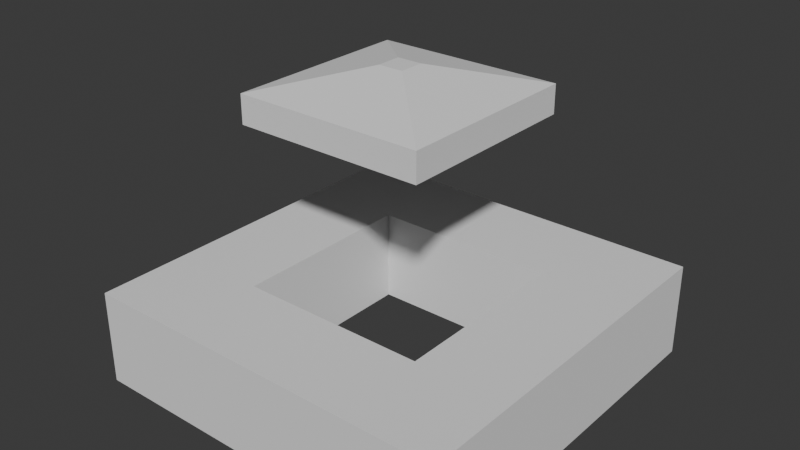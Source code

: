 # Source: Forma2Agujero2.blend  (saved by Blender 4.1.24; exported with 4.5.12 LTS)
import bpy
from mathutils import Matrix  # noqa: F401  (used for matrix-valued properties, if any)

bpy.ops.wm.read_factory_settings(use_empty=True)
scene = bpy.context.scene
scene.name = 'Scene'

# ---- collections
col_collection = bpy.data.collections.new('Collection'); scene.collection.children.link(col_collection)

# ---- world
world_world = bpy.data.worlds.new('World'); scene.world = world_world
world_world.use_nodes = True; world_world.node_tree.nodes.clear()
_N = world_world.node_tree.nodes; _L = world_world.node_tree.links
n0 = _N.new('ShaderNodeOutputWorld'); n0.name = 'World Output'; n0.location = (300, 300)
n1 = _N.new('ShaderNodeBackground'); n1.name = 'Background'; n1.location = (10, 300)
n1.inputs[0].default_value = (0.05088, 0.05088, 0.05088, 1.0)
_L.new(n1.outputs[0], n0.inputs[0])
n0.is_active_output = True
world_world.color = (0.05088, 0.05088, 0.05088)
world_world.use_sun_shadow = False
world_world.sun_shadow_jitter_overblur = 0.0

# ---- meshes
me_cube_002 = bpy.data.meshes.new('Cube.002')
me_cube_002.from_pydata([(-2.0, -2.0, 0.0), (-1.0, -1.0, 0.1026), (-1.0, -1.0, 0.05141), (-2.0, -2.0, 1.0), (-1.0, 1.0, 0.1026), (-2.0, 2.0, 0.0), (-1.0, 1.0, 0.05141), (1.0, -1.0, 0.1026), (-2.0, 2.0, 1.0), (2.0, -2.0, 0.0), (1.0, 1.0, 0.1026), (1.0, -1.0, 0.05141), (2.0, -2.0, 1.0), (2.0, 2.0, 0.0), (1.0, 1.0, 0.05141), (2.0, 2.0, 1.0), (-1.0, -1.0, 1.0), (1.0, 1.0, 1.0), (-1.0, 1.0, 1.0), (1.0, -1.0, 1.0), (-1.0, 0.5507, 1.0), (0.5507, 1.0, 1.0), (-1.0, -0.1478, 0.5958), (-0.1478, 1.0, 0.5958), (1.0, -1.0, 0.0), (-1.0, 1.0, 0.0), (1.0, 1.0, 0.0), (-1.0, -1.0, 0.0), (-0.7748, -1.0, 1.0), (-1.0, 0.7748, 1.0), (1.0, -0.7748, 1.0), (0.7748, 1.0, 1.0), (0.8644, -1.0, 0.05141), (-1.0, -0.8644, 0.05141), (-0.8644, 1.0, 0.05141), (1.0, 0.8644, 0.05141), (0.7759, -1.0, 0.1026), (-1.0, -0.7759, 0.1026), (-1.0, -0.002488, 0.5502), (-0.002488, 1.0, 0.5502), (-0.7759, 1.0, 0.1026), (1.0, 0.7759, 0.1026)], [], [(0, 3, 8, 5), (5, 8, 15, 13), (13, 15, 12, 9), (9, 12, 3, 0), (27, 0, 5, 13, 9, 24, 26, 25), (9, 0, 27, 24), (8, 3, 12, 19, 28, 16, 20, 29, 18), (30, 19, 12, 15, 8, 18, 21, 31, 17), (33, 6, 4, 37), (1, 2, 33, 37), (20, 22, 38, 29), (16, 1, 37, 4, 18, 29, 38, 22), (22, 20, 16), (34, 14, 10, 40), (4, 6, 34, 40), (39, 23, 18, 4, 40, 10, 17, 31), (21, 23, 39, 31), (23, 21, 18), (11, 7, 41, 35), (41, 10, 14, 35), (10, 41, 30, 17), (41, 7, 19, 30), (2, 1, 36, 32), (36, 7, 11, 32), (7, 36, 28, 19), (36, 1, 16, 28), (25, 6, 33, 2, 27), (26, 14, 34, 6, 25), (35, 14, 26, 24, 11), (32, 11, 24, 27, 2)])
_uv = me_cube_002.uv_layers.new(name='UVMap')
_uv.uv.foreach_set('vector', [0.375, 0.0, 0.625, 0.0, 0.625, 0.25, 0.375, 0.25, 0.375, 0.25, 0.625, 0.25, 0.625, 0.5, 0.375, 0.5, 0.375, 0.5, 0.625, 0.5, 0.625, 0.75, 0.375, 0.75, 0.375, 0.75, 0.625, 0.75, 0.625, 1.0, 0.375, 1.0, 0.1875, 0.6875, 0.125, 0.75, 0.125, 0.5, 0.375, 0.5, 0.375, 0.75, 0.3125, 0.6875, 0.3125, 0.5625, 0.1875, 0.5625, 0.375, 0.75, 0.125, 0.75, 0.1875, 0.6875, 0.3125, 0.6875, 0.875, 0.5, 0.875, 0.75, 0.625, 0.75, 0.6875, 0.6875, 0.7984, 0.6875, 0.8125, 0.6875, 0.8125, 0.5906, 0.8125, 0.5766, 0.8125, 0.5625, 0.6875, 0.6734, 0.6875, 0.6875, 0.625, 0.75, 0.625, 0.5, 0.875, 0.5, 0.8125, 0.5625, 0.7156, 0.5625, 0.7016, 0.5625, 0.6875, 0.5625, 0.375, 0.01695, 0.375, 0.25, 0.3861, 0.25, 0.3861, 0.02801, 0.3861, 0.0, 0.375, 0.0, 0.375, 0.01695, 0.3861, 0.02801, 0.5799, 0.1938, 0.4926, 0.1065, 0.4827, 0.1247, 0.5799, 0.2218, 0.5799, 0.0, 0.3861, 0.0, 0.3861, 0.02801, 0.3861, 0.25, 0.5799, 0.25, 0.5799, 0.2218, 0.4827, 0.1247, 0.4926, 0.1065, 0.4926, 0.1065, 0.5799, 0.1938, 0.5799, 0.0, 0.375, 0.2669, 0.375, 0.5, 0.3861, 0.5, 0.3861, 0.278, 0.3861, 0.25, 0.375, 0.25, 0.375, 0.2669, 0.3861, 0.278, 0.4827, 0.3747, 0.4926, 0.3565, 0.5799, 0.25, 0.3861, 0.25, 0.3861, 0.278, 0.3861, 0.5, 0.5799, 0.5, 0.5799, 0.4718, 0.5799, 0.4438, 0.4926, 0.3565, 0.4827, 0.3747, 0.5799, 0.4718, 0.4926, 0.3565, 0.5799, 0.4438, 0.5799, 0.25, 0.375, 0.75, 0.3861, 0.75, 0.3861, 0.528, 0.375, 0.5169, 0.3861, 0.528, 0.3861, 0.5, 0.375, 0.5, 0.375, 0.5169, 0.3861, 0.5, 0.3861, 0.528, 0.5799, 0.7218, 0.5799, 0.5, 0.3861, 0.528, 0.3861, 0.75, 0.5799, 0.75, 0.5799, 0.7218, 0.375, 1.0, 0.3861, 1.0, 0.3861, 0.778, 0.375, 0.7669, 0.3861, 0.778, 0.3861, 0.75, 0.375, 0.75, 0.375, 0.7669, 0.3861, 0.75, 0.3861, 0.778, 0.5799, 0.9718, 0.5799, 0.75, 0.3861, 0.778, 0.3861, 1.0, 0.5799, 1.0, 0.5799, 0.9718, 0.3808, 0.25, 0.3919, 0.25, 0.3919, 0.01695, 0.3919, 0.0, 0.3808, 0.0, 0.3808, 0.5, 0.3919, 0.5, 0.3919, 0.2669, 0.3919, 0.25, 0.3808, 0.25, 0.3919, 0.5169, 0.3919, 0.5, 0.3808, 0.5, 0.3808, 0.75, 0.3919, 0.75, 0.3919, 0.7669, 0.3919, 0.75, 0.3808, 0.75, 0.3808, 1.0, 0.3919, 1.0])
me_cube_002.update()
me_cube_003 = bpy.data.meshes.new('Cube.003')
me_cube_003.from_pydata([(-1.0, -1.0, -1.0), (-1.0, 1.0, -1.0), (1.0, -1.0, -1.0), (1.0, 1.0, -1.0), (-1.0, 1.0, -1.0), (-1.0, -1.0, -1.0), (1.0, 1.0, -1.0), (1.0, -1.0, -1.0), (-1.0, 1.0, -1.0), (-1.0, -1.0, -1.0), (1.0, 1.0, -1.0), (1.0, -1.0, -1.0), (-1.0, 1.0, -1.0), (-1.0, -1.0, -1.0), (1.0, 1.0, -1.0), (1.0, -1.0, -1.0), (-1.0, 1.0, -1.0), (-0.32, 0.32, -2.15), (-0.32, -0.32, -2.15), (-1.0, -1.0, -1.0), (1.0, 1.0, -1.0), (0.32, 0.32, -2.15), (1.0, -1.0, -1.0), (0.32, -0.32, -2.15), (-0.132, -0.132, 1.0), (-1.0, -1.0, 0.132), (-0.132, 0.132, 1.0), (-1.0, 1.0, 0.132), (0.132, -0.132, 1.0), (1.0, -1.0, 0.132), (0.132, 0.132, 1.0), (1.0, 1.0, 0.132)], [], [(30, 26, 24, 28), (3, 31, 29, 2), (0, 25, 27, 1), (2, 0, 5, 7), (1, 27, 31, 3), (6, 7, 11, 10), (1, 3, 6, 4), (0, 1, 4, 5), (3, 2, 7, 6), (5, 4, 8, 9), (7, 5, 9, 11), (4, 6, 10, 8), (8, 10, 14, 12), (10, 11, 15, 14), (11, 9, 13, 15), (9, 8, 12, 13), (14, 15, 22, 20), (12, 14, 20, 16), (15, 13, 19, 22), (18, 17, 21, 23), (19, 16, 17, 18), (16, 20, 21, 17), (20, 22, 23, 21), (22, 19, 18, 23), (13, 12, 16, 19), (24, 26, 27, 25), (26, 30, 31, 27), (30, 28, 29, 31), (28, 24, 25, 29), (2, 29, 25, 0)])
_uv = me_cube_003.uv_layers.new(name='UVMap')
_uv.uv.foreach_set('vector', [0.7335, 0.6085, 0.7665, 0.6085, 0.7665, 0.6415, 0.7335, 0.6415, 0.375, 0.5, 0.5165, 0.5, 0.5165, 0.75, 0.375, 0.75, 0.375, 0.0, 0.5165, 0.0, 0.5165, 0.25, 0.375, 0.25, 0.375, 0.75, 0.375, 1.0, 0.375, 1.0, 0.375, 0.75, 0.375, 0.25, 0.5165, 0.25, 0.5165, 0.5, 0.375, 0.5, 0.375, 0.5, 0.375, 0.75, 0.375, 0.75, 0.375, 0.5, 0.375, 0.25, 0.375, 0.5, 0.375, 0.5, 0.375, 0.25, 0.375, 0.0, 0.375, 0.25, 0.375, 0.25, 0.375, 0.0, 0.375, 0.5, 0.375, 0.75, 0.375, 0.75, 0.375, 0.5, 0.375, 0.0, 0.375, 0.25, 0.375, 0.25, 0.375, 0.0, 0.375, 0.75, 0.375, 1.0, 0.375, 1.0, 0.375, 0.75, 0.375, 0.25, 0.375, 0.5, 0.375, 0.5, 0.375, 0.25, 0.375, 0.25, 0.375, 0.5, 0.375, 0.5, 0.375, 0.25, 0.375, 0.5, 0.375, 0.75, 0.375, 0.75, 0.375, 0.5, 0.375, 0.75, 0.375, 1.0, 0.375, 1.0, 0.375, 0.75, 0.375, 0.0, 0.375, 0.25, 0.375, 0.25, 0.375, 0.0, 0.375, 0.5, 0.375, 0.75, 0.375, 0.75, 0.375, 0.5, 0.375, 0.25, 0.375, 0.5, 0.375, 0.5, 0.375, 0.25, 0.375, 0.75, 0.375, 1.0, 0.375, 1.0, 0.375, 0.75, 0.375, 0.7205, 0.375, 0.5295, 0.375, 0.5605, 0.375, 0.6895, 0.375, 1.0, 0.375, 0.25, 0.375, 0.5295, 0.375, 0.7205, 0.375, 0.25, 0.375, 0.5, 0.375, 0.5605, 0.375, 0.5295, 0.375, 0.5, 0.375, 0.75, 0.375, 0.6895, 0.375, 0.5605, 0.375, 0.75, 0.375, 1.0, 0.375, 0.7205, 0.375, 0.6895, 0.375, 0.0, 0.375, 0.25, 0.375, 0.25, 0.375, 0.0, 0.7665, 0.6415, 0.7665, 0.6085, 0.875, 0.5, 0.875, 0.75, 0.7665, 0.6085, 0.7335, 0.6085, 0.625, 0.5, 0.875, 0.5, 0.7335, 0.6085, 0.7335, 0.6415, 0.5165, 0.75, 0.5165, 0.5, 0.7335, 0.6415, 0.7665, 0.6415, 0.875, 0.75, 0.625, 0.75, 0.375, 0.75, 0.5165, 0.75, 0.5165, 1.0, 0.375, 1.0])
me_cube_003.update()

# ---- objects
ob_agujero2 = bpy.data.objects.new('Agujero2', me_cube_002)
ob_forma2 = bpy.data.objects.new('Forma2', me_cube_003)

# ---- transforms, parenting, visibility, modifiers, constraints
ob_agujero2.location = (0.0, 0.0, 0.5)
ob_agujero2.rotation_mode = 'XZY'
_m = ob_agujero2.modifiers.new('Collision', 'COLLISION')
ob_forma2.location = (0.0, 0.0, 3.436)
ob_forma2.rotation_mode = 'YZX'
ob_forma2.scale = (1.0, 1.0, 0.2621)
_m = ob_forma2.modifiers.new('Boolean', 'BOOLEAN')
_m = ob_forma2.modifiers.new('Collision', 'COLLISION')

# ---- collection membership
col_collection.objects.link(ob_agujero2)
col_collection.objects.link(ob_forma2)

# ---- scene / render settings (as saved in the file)
scene.frame_start = 1; scene.frame_end = 250; scene.frame_set(1)
scene.render.engine = 'BLENDER_EEVEE_NEXT'
scene.cycles.sampling_pattern = 'TABULATED_SOBOL'
scene.eevee.ray_tracing_options.trace_max_roughness = 0.0
bpy.context.view_layer.update()

# ---- added for rendering (the .blend has no active camera and no usable light): camera, sun
cam_auto = bpy.data.cameras.new('AutoCamera')
cam_auto.lens = 50.0
cam_auto.sensor_width = 36.0
cam_auto.clip_end = 1000.0
ob_auto_camera = bpy.data.objects.new('AutoCamera', cam_auto)
scene.collection.objects.link(ob_auto_camera)
ob_auto_camera.location = (6.01238, -7.21486, 6.90895)
ob_auto_camera.rotation_euler = (1.09748, -7.21219e-08, 0.694738)
scene.camera = ob_auto_camera
light_auto_sun = bpy.data.lights.new('AutoSun', 'SUN')
light_auto_sun.energy = 3.0
light_auto_sun.angle = 0.0523599
ob_auto_sun = bpy.data.objects.new('AutoSun', light_auto_sun)
scene.collection.objects.link(ob_auto_sun)
ob_auto_sun.rotation_euler = (0.872665, 0.174533, 0.523599)
bpy.context.view_layer.update()

